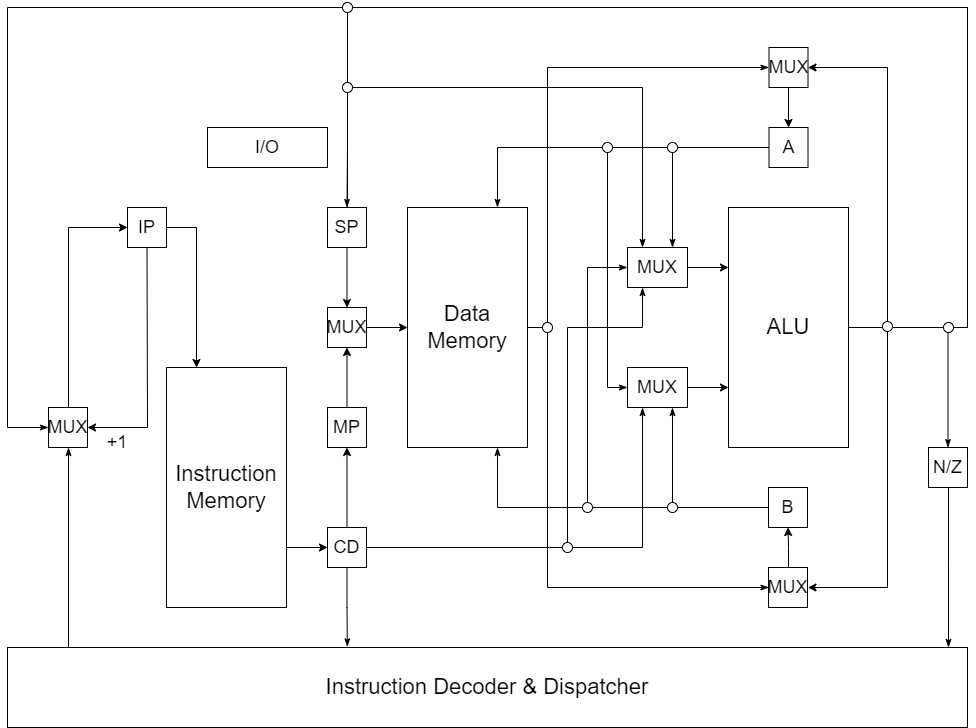

The diagram above was exported from draw.io. Its source (the exported page's mxGraphModel, read from the mxfile embedded in the PNG):
<mxGraphModel dx="2249" dy="865" grid="1" gridSize="10" guides="1" tooltips="1" connect="1" arrows="1" fold="1" page="1" pageScale="1" pageWidth="827" pageHeight="1169" background="none" math="0" shadow="0">
  <root>
    <mxCell id="0" />
    <mxCell id="1" parent="0" />
    <mxCell id="ltFkNzfgyiK7g9zdDv_n-17" style="edgeStyle=elbowEdgeStyle;rounded=0;orthogonalLoop=1;jettySize=auto;html=1;exitX=1;exitY=0.5;exitDx=0;exitDy=0;entryX=1;entryY=0.5;entryDx=0;entryDy=0;" parent="1" source="zrCUZ5zCBVTlZf4liHwN-1" target="zrCUZ5zCBVTlZf4liHwN-10" edge="1">
      <mxGeometry relative="1" as="geometry">
        <mxPoint x="730.5" y="629.9999999999998" as="targetPoint" />
        <mxPoint x="771" y="370" as="sourcePoint" />
        <Array as="points">
          <mxPoint x="800" y="230" />
          <mxPoint x="811" y="490" />
        </Array>
      </mxGeometry>
    </mxCell>
    <mxCell id="zrCUZ5zCBVTlZf4liHwN-58" style="edgeStyle=orthogonalEdgeStyle;rounded=0;orthogonalLoop=1;jettySize=auto;html=1;entryX=0.5;entryY=0;entryDx=0;entryDy=0;startArrow=none;startFill=0;endArrow=classicThin;endFill=1;" parent="1" source="zrCUZ5zCBVTlZf4liHwN-1" target="zrCUZ5zCBVTlZf4liHwN-57" edge="1">
      <mxGeometry relative="1" as="geometry">
        <mxPoint x="841" y="420" as="targetPoint" />
        <Array as="points">
          <mxPoint x="861" y="360" />
        </Array>
      </mxGeometry>
    </mxCell>
    <mxCell id="zrCUZ5zCBVTlZf4liHwN-61" style="edgeStyle=orthogonalEdgeStyle;rounded=0;orthogonalLoop=1;jettySize=auto;html=1;startArrow=none;startFill=0;endArrow=classicThin;endFill=1;exitX=1;exitY=0.5;exitDx=0;exitDy=0;entryX=0.5;entryY=0;entryDx=0;entryDy=0;" parent="1" source="zrCUZ5zCBVTlZf4liHwN-1" target="zrCUZ5zCBVTlZf4liHwN-17" edge="1">
      <mxGeometry relative="1" as="geometry">
        <mxPoint x="860" y="390" as="sourcePoint" />
        <mxPoint x="950" y="260" as="targetPoint" />
        <Array as="points">
          <mxPoint x="880" y="360" />
          <mxPoint x="880" y="40" />
          <mxPoint x="260" y="40" />
          <mxPoint x="260" y="180" />
        </Array>
      </mxGeometry>
    </mxCell>
    <mxCell id="zrCUZ5zCBVTlZf4liHwN-75" style="edgeStyle=orthogonalEdgeStyle;rounded=0;orthogonalLoop=1;jettySize=auto;html=1;exitX=1;exitY=0.5;exitDx=0;exitDy=0;entryX=0;entryY=0.5;entryDx=0;entryDy=0;startArrow=none;startFill=0;endArrow=classicThin;endFill=1;" parent="1" source="zrCUZ5zCBVTlZf4liHwN-1" target="zrCUZ5zCBVTlZf4liHwN-40" edge="1">
      <mxGeometry relative="1" as="geometry">
        <Array as="points">
          <mxPoint x="880" y="360" />
          <mxPoint x="880" y="40" />
          <mxPoint x="-80" y="40" />
          <mxPoint x="-80" y="460" />
        </Array>
      </mxGeometry>
    </mxCell>
    <mxCell id="zrCUZ5zCBVTlZf4liHwN-1" value="ALU" style="rounded=0;whiteSpace=wrap;html=1;fontSize=22;" parent="1" vertex="1">
      <mxGeometry x="641" y="240" width="120" height="240" as="geometry" />
    </mxCell>
    <mxCell id="zrCUZ5zCBVTlZf4liHwN-77" style="edgeStyle=orthogonalEdgeStyle;rounded=0;orthogonalLoop=1;jettySize=auto;html=1;entryX=0.75;entryY=0;entryDx=0;entryDy=0;startArrow=none;startFill=0;endArrow=classicThin;endFill=1;" parent="1" source="zrCUZ5zCBVTlZf4liHwN-2" target="zrCUZ5zCBVTlZf4liHwN-28" edge="1">
      <mxGeometry relative="1" as="geometry" />
    </mxCell>
    <mxCell id="zrCUZ5zCBVTlZf4liHwN-80" style="edgeStyle=orthogonalEdgeStyle;rounded=0;orthogonalLoop=1;jettySize=auto;html=1;exitX=0;exitY=0.5;exitDx=0;exitDy=0;entryX=0;entryY=0.5;entryDx=0;entryDy=0;startArrow=none;startFill=0;endArrow=classicThin;endFill=1;" parent="1" source="zrCUZ5zCBVTlZf4liHwN-2" target="zrCUZ5zCBVTlZf4liHwN-31" edge="1">
      <mxGeometry relative="1" as="geometry">
        <Array as="points">
          <mxPoint x="520" y="180" />
          <mxPoint x="520" y="420" />
        </Array>
      </mxGeometry>
    </mxCell>
    <mxCell id="zrCUZ5zCBVTlZf4liHwN-89" style="edgeStyle=orthogonalEdgeStyle;rounded=0;orthogonalLoop=1;jettySize=auto;html=1;entryX=0.75;entryY=0;entryDx=0;entryDy=0;startArrow=none;startFill=0;endArrow=classicThin;endFill=1;" parent="1" source="zrCUZ5zCBVTlZf4liHwN-2" target="zrCUZ5zCBVTlZf4liHwN-18" edge="1">
      <mxGeometry relative="1" as="geometry" />
    </mxCell>
    <mxCell id="zrCUZ5zCBVTlZf4liHwN-2" value="A" style="rounded=0;whiteSpace=wrap;html=1;fontSize=18;" parent="1" vertex="1">
      <mxGeometry x="681.5" y="160" width="39" height="40" as="geometry" />
    </mxCell>
    <mxCell id="zrCUZ5zCBVTlZf4liHwN-81" style="edgeStyle=orthogonalEdgeStyle;rounded=0;orthogonalLoop=1;jettySize=auto;html=1;entryX=0;entryY=0.5;entryDx=0;entryDy=0;startArrow=none;startFill=0;endArrow=classicThin;endFill=1;" parent="1" source="zrCUZ5zCBVTlZf4liHwN-3" target="zrCUZ5zCBVTlZf4liHwN-28" edge="1">
      <mxGeometry relative="1" as="geometry">
        <Array as="points">
          <mxPoint x="500" y="540" />
          <mxPoint x="500" y="300" />
        </Array>
      </mxGeometry>
    </mxCell>
    <mxCell id="zrCUZ5zCBVTlZf4liHwN-82" style="edgeStyle=orthogonalEdgeStyle;rounded=0;orthogonalLoop=1;jettySize=auto;html=1;entryX=0.75;entryY=1;entryDx=0;entryDy=0;startArrow=none;startFill=0;endArrow=classicThin;endFill=1;" parent="1" source="zrCUZ5zCBVTlZf4liHwN-3" target="zrCUZ5zCBVTlZf4liHwN-31" edge="1">
      <mxGeometry relative="1" as="geometry" />
    </mxCell>
    <mxCell id="zrCUZ5zCBVTlZf4liHwN-3" value="B" style="rounded=0;whiteSpace=wrap;html=1;fontSize=18;" parent="1" vertex="1">
      <mxGeometry x="681" y="520" width="39" height="40" as="geometry" />
    </mxCell>
    <mxCell id="zrCUZ5zCBVTlZf4liHwN-9" value="" style="edgeStyle=orthogonalEdgeStyle;rounded=0;orthogonalLoop=1;jettySize=auto;html=1;" parent="1" target="zrCUZ5zCBVTlZf4liHwN-3" edge="1">
      <mxGeometry relative="1" as="geometry">
        <mxPoint x="701" y="599.9999999999998" as="sourcePoint" />
      </mxGeometry>
    </mxCell>
    <mxCell id="zrCUZ5zCBVTlZf4liHwN-4" value="MUX" style="rounded=0;whiteSpace=wrap;html=1;fontSize=18;" parent="1" vertex="1">
      <mxGeometry x="681" y="600" width="39" height="40" as="geometry" />
    </mxCell>
    <mxCell id="zrCUZ5zCBVTlZf4liHwN-11" value="" style="edgeStyle=orthogonalEdgeStyle;rounded=0;orthogonalLoop=1;jettySize=auto;html=1;" parent="1" source="zrCUZ5zCBVTlZf4liHwN-10" target="zrCUZ5zCBVTlZf4liHwN-2" edge="1">
      <mxGeometry relative="1" as="geometry" />
    </mxCell>
    <mxCell id="zrCUZ5zCBVTlZf4liHwN-10" value="MUX" style="rounded=0;whiteSpace=wrap;html=1;fontSize=18;" parent="1" vertex="1">
      <mxGeometry x="681.5" y="80" width="39" height="40" as="geometry" />
    </mxCell>
    <mxCell id="zrCUZ5zCBVTlZf4liHwN-13" style="edgeStyle=elbowEdgeStyle;rounded=0;orthogonalLoop=1;jettySize=auto;html=1;exitX=1;exitY=0.5;exitDx=0;exitDy=0;entryX=1;entryY=0.5;entryDx=0;entryDy=0;" parent="1" source="zrCUZ5zCBVTlZf4liHwN-1" edge="1">
      <mxGeometry relative="1" as="geometry">
        <mxPoint x="720.5" y="619.9999999999998" as="targetPoint" />
        <mxPoint x="51" y="370" as="sourcePoint" />
        <Array as="points">
          <mxPoint x="800" y="470" />
          <mxPoint x="801" y="480" />
        </Array>
      </mxGeometry>
    </mxCell>
    <mxCell id="zrCUZ5zCBVTlZf4liHwN-39" style="edgeStyle=orthogonalEdgeStyle;rounded=0;orthogonalLoop=1;jettySize=auto;html=1;entryX=0.25;entryY=0;entryDx=0;entryDy=0;" parent="1" source="zrCUZ5zCBVTlZf4liHwN-14" target="zrCUZ5zCBVTlZf4liHwN-37" edge="1">
      <mxGeometry relative="1" as="geometry">
        <Array as="points">
          <mxPoint x="109" y="260" />
        </Array>
      </mxGeometry>
    </mxCell>
    <mxCell id="zrCUZ5zCBVTlZf4liHwN-45" style="edgeStyle=elbowEdgeStyle;rounded=0;orthogonalLoop=1;jettySize=auto;html=1;exitX=0.5;exitY=1;exitDx=0;exitDy=0;entryX=1;entryY=0.5;entryDx=0;entryDy=0;" parent="1" source="zrCUZ5zCBVTlZf4liHwN-14" target="zrCUZ5zCBVTlZf4liHwN-40" edge="1">
      <mxGeometry relative="1" as="geometry">
        <Array as="points">
          <mxPoint x="60" y="370" />
        </Array>
      </mxGeometry>
    </mxCell>
    <mxCell id="zrCUZ5zCBVTlZf4liHwN-14" value="IP" style="rounded=0;whiteSpace=wrap;html=1;fontSize=18;" parent="1" vertex="1">
      <mxGeometry x="40" y="240" width="39" height="40" as="geometry" />
    </mxCell>
    <mxCell id="zrCUZ5zCBVTlZf4liHwN-20" style="edgeStyle=orthogonalEdgeStyle;rounded=0;orthogonalLoop=1;jettySize=auto;html=1;entryX=0.5;entryY=0;entryDx=0;entryDy=0;" parent="1" source="zrCUZ5zCBVTlZf4liHwN-17" target="ltFkNzfgyiK7g9zdDv_n-1" edge="1">
      <mxGeometry relative="1" as="geometry" />
    </mxCell>
    <mxCell id="zrCUZ5zCBVTlZf4liHwN-71" style="edgeStyle=elbowEdgeStyle;rounded=0;orthogonalLoop=1;jettySize=auto;html=1;startArrow=none;startFill=0;endArrow=classicThin;endFill=1;entryX=0.25;entryY=0;entryDx=0;entryDy=0;" parent="1" source="zrCUZ5zCBVTlZf4liHwN-17" target="zrCUZ5zCBVTlZf4liHwN-28" edge="1">
      <mxGeometry relative="1" as="geometry">
        <Array as="points">
          <mxPoint x="260" y="120" />
          <mxPoint x="430" y="120" />
          <mxPoint x="460" y="140" />
          <mxPoint x="400" y="120" />
        </Array>
      </mxGeometry>
    </mxCell>
    <mxCell id="zrCUZ5zCBVTlZf4liHwN-17" value="SP" style="rounded=0;whiteSpace=wrap;html=1;fontSize=18;" parent="1" vertex="1">
      <mxGeometry x="240" y="240" width="39" height="40" as="geometry" />
    </mxCell>
    <mxCell id="zrCUZ5zCBVTlZf4liHwN-69" style="edgeStyle=elbowEdgeStyle;rounded=0;orthogonalLoop=1;jettySize=auto;html=1;entryX=0;entryY=0.5;entryDx=0;entryDy=0;startArrow=none;startFill=0;endArrow=classicThin;endFill=1;" parent="1" source="zrCUZ5zCBVTlZf4liHwN-18" target="zrCUZ5zCBVTlZf4liHwN-10" edge="1">
      <mxGeometry relative="1" as="geometry">
        <Array as="points">
          <mxPoint x="460" y="360" />
          <mxPoint x="480" y="360" />
          <mxPoint x="520" y="360" />
          <mxPoint x="480" y="220" />
        </Array>
      </mxGeometry>
    </mxCell>
    <mxCell id="zrCUZ5zCBVTlZf4liHwN-70" style="edgeStyle=elbowEdgeStyle;rounded=0;orthogonalLoop=1;jettySize=auto;html=1;entryX=0;entryY=0.5;entryDx=0;entryDy=0;startArrow=none;startFill=0;endArrow=classicThin;endFill=1;" parent="1" source="zrCUZ5zCBVTlZf4liHwN-18" edge="1">
      <mxGeometry relative="1" as="geometry">
        <mxPoint x="681.5" y="619.9999999999998" as="targetPoint" />
        <Array as="points">
          <mxPoint x="460" y="360" />
          <mxPoint x="480" y="360" />
          <mxPoint x="520" y="360" />
          <mxPoint x="480" y="520" />
        </Array>
      </mxGeometry>
    </mxCell>
    <mxCell id="zrCUZ5zCBVTlZf4liHwN-18" value="Data Memory" style="rounded=0;whiteSpace=wrap;html=1;fontSize=22;" parent="1" vertex="1">
      <mxGeometry x="320" y="240" width="120" height="240" as="geometry" />
    </mxCell>
    <mxCell id="zrCUZ5zCBVTlZf4liHwN-24" style="edgeStyle=orthogonalEdgeStyle;rounded=0;orthogonalLoop=1;jettySize=auto;html=1;entryX=0.5;entryY=1;entryDx=0;entryDy=0;" parent="1" source="zrCUZ5zCBVTlZf4liHwN-23" target="ltFkNzfgyiK7g9zdDv_n-1" edge="1">
      <mxGeometry relative="1" as="geometry" />
    </mxCell>
    <mxCell id="zrCUZ5zCBVTlZf4liHwN-23" value="MP" style="rounded=0;whiteSpace=wrap;html=1;fontSize=18;" parent="1" vertex="1">
      <mxGeometry x="240" y="440" width="39" height="40" as="geometry" />
    </mxCell>
    <mxCell id="zrCUZ5zCBVTlZf4liHwN-36" style="edgeStyle=orthogonalEdgeStyle;rounded=0;orthogonalLoop=1;jettySize=auto;html=1;entryX=0.5;entryY=1;entryDx=0;entryDy=0;" parent="1" source="zrCUZ5zCBVTlZf4liHwN-25" target="zrCUZ5zCBVTlZf4liHwN-23" edge="1">
      <mxGeometry relative="1" as="geometry" />
    </mxCell>
    <mxCell id="zrCUZ5zCBVTlZf4liHwN-83" style="edgeStyle=orthogonalEdgeStyle;rounded=0;orthogonalLoop=1;jettySize=auto;html=1;entryX=0.25;entryY=1;entryDx=0;entryDy=0;startArrow=none;startFill=0;endArrow=classicThin;endFill=1;" parent="1" source="zrCUZ5zCBVTlZf4liHwN-25" target="zrCUZ5zCBVTlZf4liHwN-31" edge="1">
      <mxGeometry relative="1" as="geometry" />
    </mxCell>
    <mxCell id="zrCUZ5zCBVTlZf4liHwN-84" style="edgeStyle=orthogonalEdgeStyle;rounded=0;orthogonalLoop=1;jettySize=auto;html=1;entryX=0.25;entryY=1;entryDx=0;entryDy=0;startArrow=none;startFill=0;endArrow=classicThin;endFill=1;" parent="1" source="zrCUZ5zCBVTlZf4liHwN-25" target="zrCUZ5zCBVTlZf4liHwN-28" edge="1">
      <mxGeometry relative="1" as="geometry">
        <Array as="points">
          <mxPoint x="480" y="580" />
          <mxPoint x="480" y="360" />
          <mxPoint x="555" y="360" />
        </Array>
      </mxGeometry>
    </mxCell>
    <mxCell id="zrCUZ5zCBVTlZf4liHwN-86" style="edgeStyle=orthogonalEdgeStyle;rounded=0;orthogonalLoop=1;jettySize=auto;html=1;entryX=0.354;entryY=-0.009;entryDx=0;entryDy=0;entryPerimeter=0;startArrow=none;startFill=0;endArrow=classicThin;endFill=1;" parent="1" source="zrCUZ5zCBVTlZf4liHwN-25" target="zrCUZ5zCBVTlZf4liHwN-49" edge="1">
      <mxGeometry relative="1" as="geometry" />
    </mxCell>
    <mxCell id="zrCUZ5zCBVTlZf4liHwN-25" value="CD" style="rounded=0;whiteSpace=wrap;html=1;fontSize=18;" parent="1" vertex="1">
      <mxGeometry x="240" y="560" width="39" height="40" as="geometry" />
    </mxCell>
    <mxCell id="zrCUZ5zCBVTlZf4liHwN-30" style="edgeStyle=orthogonalEdgeStyle;rounded=0;orthogonalLoop=1;jettySize=auto;html=1;entryX=0;entryY=0.25;entryDx=0;entryDy=0;" parent="1" source="zrCUZ5zCBVTlZf4liHwN-28" target="zrCUZ5zCBVTlZf4liHwN-1" edge="1">
      <mxGeometry relative="1" as="geometry" />
    </mxCell>
    <mxCell id="zrCUZ5zCBVTlZf4liHwN-28" value="MUX" style="rounded=0;whiteSpace=wrap;html=1;fontSize=18;" parent="1" vertex="1">
      <mxGeometry x="540" y="280" width="60" height="40" as="geometry" />
    </mxCell>
    <mxCell id="zrCUZ5zCBVTlZf4liHwN-35" style="edgeStyle=orthogonalEdgeStyle;rounded=0;orthogonalLoop=1;jettySize=auto;html=1;entryX=0;entryY=0.75;entryDx=0;entryDy=0;" parent="1" source="zrCUZ5zCBVTlZf4liHwN-31" target="zrCUZ5zCBVTlZf4liHwN-1" edge="1">
      <mxGeometry relative="1" as="geometry" />
    </mxCell>
    <mxCell id="zrCUZ5zCBVTlZf4liHwN-31" value="MUX" style="rounded=0;whiteSpace=wrap;html=1;fontSize=18;" parent="1" vertex="1">
      <mxGeometry x="540" y="400" width="60" height="40" as="geometry" />
    </mxCell>
    <mxCell id="zrCUZ5zCBVTlZf4liHwN-38" style="edgeStyle=orthogonalEdgeStyle;rounded=0;orthogonalLoop=1;jettySize=auto;html=1;" parent="1" source="zrCUZ5zCBVTlZf4liHwN-37" target="zrCUZ5zCBVTlZf4liHwN-25" edge="1">
      <mxGeometry relative="1" as="geometry">
        <Array as="points">
          <mxPoint x="220" y="580" />
          <mxPoint x="220" y="580" />
        </Array>
      </mxGeometry>
    </mxCell>
    <mxCell id="zrCUZ5zCBVTlZf4liHwN-37" value="Instruction Memory" style="rounded=0;whiteSpace=wrap;html=1;fontSize=22;" parent="1" vertex="1">
      <mxGeometry x="79" y="400" width="120" height="240" as="geometry" />
    </mxCell>
    <mxCell id="zrCUZ5zCBVTlZf4liHwN-41" style="edgeStyle=elbowEdgeStyle;rounded=0;orthogonalLoop=1;jettySize=auto;html=1;entryX=0;entryY=0.5;entryDx=0;entryDy=0;" parent="1" source="zrCUZ5zCBVTlZf4liHwN-40" target="zrCUZ5zCBVTlZf4liHwN-14" edge="1">
      <mxGeometry relative="1" as="geometry">
        <Array as="points">
          <mxPoint x="-19" y="360" />
        </Array>
      </mxGeometry>
    </mxCell>
    <mxCell id="zrCUZ5zCBVTlZf4liHwN-62" style="edgeStyle=elbowEdgeStyle;rounded=0;orthogonalLoop=1;jettySize=auto;html=1;entryX=0.017;entryY=0.015;entryDx=0;entryDy=0;entryPerimeter=0;startArrow=classicThin;startFill=1;endArrow=none;endFill=0;" parent="1" source="zrCUZ5zCBVTlZf4liHwN-40" target="zrCUZ5zCBVTlZf4liHwN-49" edge="1">
      <mxGeometry relative="1" as="geometry">
        <Array as="points">
          <mxPoint x="-19" y="570" />
        </Array>
      </mxGeometry>
    </mxCell>
    <mxCell id="zrCUZ5zCBVTlZf4liHwN-40" value="MUX" style="rounded=0;whiteSpace=wrap;html=1;fontSize=18;" parent="1" vertex="1">
      <mxGeometry x="-39" y="440" width="39" height="40" as="geometry" />
    </mxCell>
    <mxCell id="zrCUZ5zCBVTlZf4liHwN-46" value="+1" style="text;html=1;strokeColor=none;fillColor=none;align=center;verticalAlign=middle;whiteSpace=wrap;rounded=0;fontSize=18;" parent="1" vertex="1">
      <mxGeometry x="20" y="460" width="20" height="30" as="geometry" />
    </mxCell>
    <mxCell id="zrCUZ5zCBVTlZf4liHwN-49" value="Instruction Decoder &amp;amp; Dispatcher" style="rounded=0;whiteSpace=wrap;html=1;fontSize=22;" parent="1" vertex="1">
      <mxGeometry x="-80" y="680" width="960" height="80" as="geometry" />
    </mxCell>
    <mxCell id="zrCUZ5zCBVTlZf4liHwN-50" value="I/O" style="rounded=0;whiteSpace=wrap;html=1;fontSize=18;" parent="1" vertex="1">
      <mxGeometry x="120" y="160" width="120" height="40" as="geometry" />
    </mxCell>
    <mxCell id="zrCUZ5zCBVTlZf4liHwN-67" style="edgeStyle=elbowEdgeStyle;rounded=0;orthogonalLoop=1;jettySize=auto;html=1;startArrow=none;startFill=0;endArrow=classicThin;endFill=1;" parent="1" source="zrCUZ5zCBVTlZf4liHwN-57" target="zrCUZ5zCBVTlZf4liHwN-49" edge="1">
      <mxGeometry relative="1" as="geometry" />
    </mxCell>
    <mxCell id="zrCUZ5zCBVTlZf4liHwN-57" value="N/Z" style="rounded=0;whiteSpace=wrap;html=1;fontSize=18;" parent="1" vertex="1">
      <mxGeometry x="841" y="480" width="39" height="40" as="geometry" />
    </mxCell>
    <mxCell id="zrCUZ5zCBVTlZf4liHwN-90" style="edgeStyle=orthogonalEdgeStyle;rounded=0;orthogonalLoop=1;jettySize=auto;html=1;entryX=0.75;entryY=1;entryDx=0;entryDy=0;startArrow=none;startFill=0;endArrow=classicThin;endFill=1;exitX=0;exitY=0.5;exitDx=0;exitDy=0;" parent="1" source="zrCUZ5zCBVTlZf4liHwN-3" target="zrCUZ5zCBVTlZf4liHwN-18" edge="1">
      <mxGeometry relative="1" as="geometry">
        <mxPoint x="691.5" y="190.0526315789474" as="sourcePoint" />
        <mxPoint x="400" y="250" as="targetPoint" />
      </mxGeometry>
    </mxCell>
    <mxCell id="ltFkNzfgyiK7g9zdDv_n-2" style="edgeStyle=orthogonalEdgeStyle;rounded=0;orthogonalLoop=1;jettySize=auto;html=1;entryX=0;entryY=0.5;entryDx=0;entryDy=0;" parent="1" source="ltFkNzfgyiK7g9zdDv_n-1" target="zrCUZ5zCBVTlZf4liHwN-18" edge="1">
      <mxGeometry relative="1" as="geometry" />
    </mxCell>
    <mxCell id="ltFkNzfgyiK7g9zdDv_n-1" value="MUX" style="rounded=0;whiteSpace=wrap;html=1;fontSize=18;" parent="1" vertex="1">
      <mxGeometry x="240" y="340" width="39" height="40" as="geometry" />
    </mxCell>
    <mxCell id="ltFkNzfgyiK7g9zdDv_n-5" value="" style="ellipse;whiteSpace=wrap;html=1;aspect=fixed;" parent="1" vertex="1">
      <mxGeometry x="475" y="575" width="10" height="10" as="geometry" />
    </mxCell>
    <mxCell id="ltFkNzfgyiK7g9zdDv_n-6" value="" style="ellipse;whiteSpace=wrap;html=1;aspect=fixed;" parent="1" vertex="1">
      <mxGeometry x="495" y="535" width="10" height="10" as="geometry" />
    </mxCell>
    <mxCell id="ltFkNzfgyiK7g9zdDv_n-7" value="" style="ellipse;whiteSpace=wrap;html=1;aspect=fixed;" parent="1" vertex="1">
      <mxGeometry x="580" y="535" width="10" height="10" as="geometry" />
    </mxCell>
    <mxCell id="ltFkNzfgyiK7g9zdDv_n-8" value="" style="ellipse;whiteSpace=wrap;html=1;aspect=fixed;" parent="1" vertex="1">
      <mxGeometry x="856" y="355" width="10" height="10" as="geometry" />
    </mxCell>
    <mxCell id="ltFkNzfgyiK7g9zdDv_n-10" value="" style="ellipse;whiteSpace=wrap;html=1;aspect=fixed;" parent="1" vertex="1">
      <mxGeometry x="795" y="354" width="10" height="10" as="geometry" />
    </mxCell>
    <mxCell id="ltFkNzfgyiK7g9zdDv_n-11" value="" style="ellipse;whiteSpace=wrap;html=1;aspect=fixed;" parent="1" vertex="1">
      <mxGeometry x="255" y="35" width="10" height="10" as="geometry" />
    </mxCell>
    <mxCell id="ltFkNzfgyiK7g9zdDv_n-13" value="" style="ellipse;whiteSpace=wrap;html=1;aspect=fixed;" parent="1" vertex="1">
      <mxGeometry x="255" y="115" width="10" height="10" as="geometry" />
    </mxCell>
    <mxCell id="ltFkNzfgyiK7g9zdDv_n-14" value="" style="ellipse;whiteSpace=wrap;html=1;aspect=fixed;" parent="1" vertex="1">
      <mxGeometry x="455" y="355" width="10" height="10" as="geometry" />
    </mxCell>
    <mxCell id="ltFkNzfgyiK7g9zdDv_n-15" value="" style="ellipse;whiteSpace=wrap;html=1;aspect=fixed;" parent="1" vertex="1">
      <mxGeometry x="580" y="175" width="10" height="10" as="geometry" />
    </mxCell>
    <mxCell id="ltFkNzfgyiK7g9zdDv_n-16" value="" style="ellipse;whiteSpace=wrap;html=1;aspect=fixed;" parent="1" vertex="1">
      <mxGeometry x="515" y="175" width="10" height="10" as="geometry" />
    </mxCell>
  </root>
</mxGraphModel>